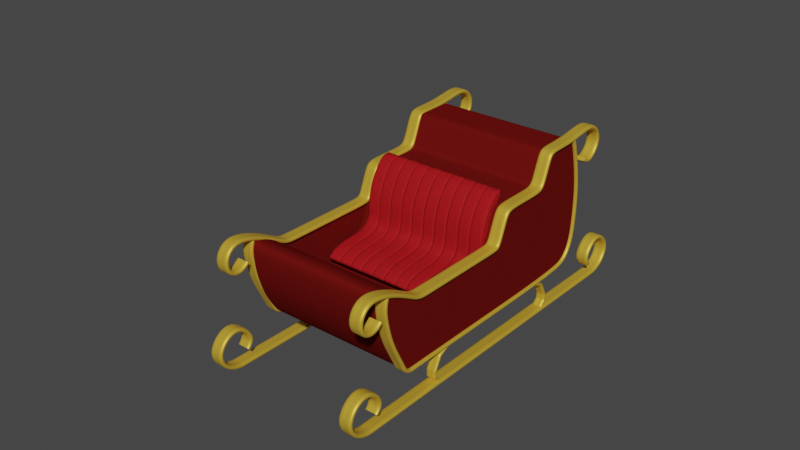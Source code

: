 # Source: sleigh_src.blend  (saved by Blender 2.81.16; exported with 4.5.12 LTS)
import bpy
from mathutils import Matrix  # noqa: F401  (used for matrix-valued properties, if any)

bpy.ops.wm.read_factory_settings(use_empty=True)
scene = bpy.context.scene
scene.name = 'Scene'

# ---- materials (node trees are filled in below, after node groups)
mat_sled_base = bpy.data.materials.new('Sled_Base')
mat_sled_base.use_transparent_shadow = False
mat_sled_rails = bpy.data.materials.new('Sled_Rails')
mat_sled_rails.use_transparent_shadow = False
mat_sled_seats = bpy.data.materials.new('Sled_Seats')
mat_sled_seats.use_transparent_shadow = False

# ---- node groups
ng_auto_smooth = bpy.data.node_groups.new('Auto Smooth', 'GeometryNodeTree')
_s = ng_auto_smooth.interface.new_socket(name='Geometry', in_out='OUTPUT', socket_type='NodeSocketGeometry')
_s = ng_auto_smooth.interface.new_socket(name='Geometry', in_out='INPUT', socket_type='NodeSocketGeometry')
_s = ng_auto_smooth.interface.new_socket(name='Angle', in_out='INPUT', socket_type='NodeSocketFloat')
_s.subtype = 'ANGLE'
_s.min_value = 0.0
_s.max_value = 3.142
ng_auto_smooth.is_modifier = True
_N = ng_auto_smooth.nodes; _L = ng_auto_smooth.links
n0 = _N.new('NodeGroupOutput'); n0.name = 'Group Output'; n0.location = (480, -100)
n1 = _N.new('NodeGroupInput'); n1.name = 'Group Input'; n1.location = (-420, -300)
n2 = _N.new('NodeGroupInput'); n2.name = 'Group Input.001'; n2.location = (-60, -100)
n3 = _N.new('GeometryNodeSetShadeSmooth'); n3.name = 'Set Shade Smooth'; n3.location = (120, -100)
n3.domain = 'EDGE'
n4 = _N.new('GeometryNodeSetShadeSmooth'); n4.name = 'Set Shade Smooth.001'; n4.location = (300, -100)
n5 = _N.new('GeometryNodeInputMeshEdgeAngle'); n5.name = 'Edge Angle'; n5.location = (-420, -220)
n6 = _N.new('GeometryNodeInputEdgeSmooth'); n6.name = 'Is Edge Smooth'; n6.location = (-60, -160)
n7 = _N.new('GeometryNodeInputShadeSmooth'); n7.name = 'Is Face Smooth'; n7.location = (-240, -340)
n8 = _N.new('FunctionNodeBooleanMath'); n8.name = 'Boolean Math'; n8.location = (-60, -220)
n9 = _N.new('FunctionNodeCompare'); n9.name = 'Compare'; n9.location = (-240, -180)
n9.operation = 'LESS_EQUAL'
_L.new(n5.outputs[0], n9.inputs[0])
_L.new(n4.outputs[0], n0.inputs[0])
_L.new(n1.outputs[1], n9.inputs[1])
_L.new(n9.outputs[0], n8.inputs[0])
_L.new(n7.outputs[0], n8.inputs[1])
_L.new(n2.outputs[0], n3.inputs[0])
_L.new(n6.outputs[0], n3.inputs[1])
_L.new(n3.outputs[0], n4.inputs[0])
_L.new(n8.outputs[0], n3.inputs[2])
n0.is_active_output = True

# ---- material node trees
mat_sled_base.use_nodes = True; mat_sled_base.node_tree.nodes.clear()
_N = mat_sled_base.node_tree.nodes; _L = mat_sled_base.node_tree.links
n0 = _N.new('ShaderNodeOutputMaterial'); n0.name = 'Material Output'; n0.location = (300, 300)
n1 = _N.new('ShaderNodeBsdfPrincipled'); n1.name = 'Principled BSDF'; n1.location = (10, 300)
n1.distribution = 'GGX'
n1.subsurface_method = 'BURLEY'
n1.inputs[0].default_value = (0.1329, 0.006472, 0.005158, 1.0)
n1.inputs[3].default_value = 1.45
n1.inputs[13].default_value = 0.0
n1.inputs[27].default_value = (0.0, 0.0, 0.0, 1.0)
n1.inputs[28].default_value = 1.0
_L.new(n1.outputs[0], n0.inputs[0])
n0.is_active_output = True
mat_sled_rails.use_nodes = True; mat_sled_rails.node_tree.nodes.clear()
_N = mat_sled_rails.node_tree.nodes; _L = mat_sled_rails.node_tree.links
n0 = _N.new('ShaderNodeOutputMaterial'); n0.name = 'Material Output'; n0.location = (300, 300)
n1 = _N.new('ShaderNodeBsdfPrincipled'); n1.name = 'Principled BSDF'; n1.location = (10, 300)
n1.distribution = 'GGX'
n1.subsurface_method = 'BURLEY'
n1.inputs[0].default_value = (0.8, 0.509, 0.0493, 1.0)
n1.inputs[1].default_value = 0.4661
n1.inputs[3].default_value = 1.45
n1.inputs[27].default_value = (0.0, 0.0, 0.0, 1.0)
n1.inputs[28].default_value = 1.0
_L.new(n1.outputs[0], n0.inputs[0])
n0.is_active_output = True
mat_sled_seats.use_nodes = True; mat_sled_seats.node_tree.nodes.clear()
_N = mat_sled_seats.node_tree.nodes; _L = mat_sled_seats.node_tree.links
n0 = _N.new('ShaderNodeOutputMaterial'); n0.name = 'Material Output'; n0.location = (300, 300)
n1 = _N.new('ShaderNodeBsdfPrincipled'); n1.name = 'Principled BSDF'; n1.location = (10, 300)
n1.distribution = 'GGX'
n1.subsurface_method = 'BURLEY'
n1.inputs[0].default_value = (0.6218, 0.008289, 0.01439, 1.0)
n1.inputs[2].default_value = 0.8051
n1.inputs[3].default_value = 1.45
n1.inputs[8].default_value = 1.0
n1.inputs[10].default_value = 0.001
n1.inputs[13].default_value = 0.0
n1.inputs[18].default_value = 0.4322
n1.inputs[27].default_value = (0.0, 0.0, 0.0, 1.0)
n1.inputs[28].default_value = 1.0
_L.new(n1.outputs[0], n0.inputs[0])
n0.is_active_output = True

# ---- world
world_world = bpy.data.worlds.new('World'); scene.world = world_world
world_world.use_nodes = True; world_world.node_tree.nodes.clear()
_N = world_world.node_tree.nodes; _L = world_world.node_tree.links
n0 = _N.new('ShaderNodeOutputWorld'); n0.name = 'World Output'; n0.location = (300, 300)
n1 = _N.new('ShaderNodeBackground'); n1.name = 'Background'; n1.location = (10, 300)
n1.inputs[0].default_value = (0.05088, 0.05088, 0.05088, 1.0)
_L.new(n1.outputs[0], n0.inputs[0])
n0.is_active_output = True
world_world.color = (0.05088, 0.05088, 0.05088)
world_world.use_sun_shadow = False
world_world.sun_shadow_jitter_overblur = 0.0

# ---- meshes
me_sled_chassis = bpy.data.meshes.new('Sled_Chassis')
me_sled_chassis.from_pydata([(-1.2, 1.8, 0.5), (-1.2, 1.98, 1.5), (-1.2, -1.8, 0.5), (-1.2, -2.0, 1.7), (-1.2, 4.371e-08, 0.5), (-1.2, 4.371e-08, 1.5), (-1.2, 1.952, 2.0), (-1.2, 0.2, 2.0), (-1.2, 1.0, 1.5), (-1.2, 1.0, 0.5), (-1.2, 1.0, 2.0), (-1.2, 1.8, 2.5), (-1.2, 1.2, 2.5), (7.868e-08, 1.8, 0.5), (8.656e-08, 1.98, 1.5), (-7.868e-08, -1.8, 0.5), (-8.742e-08, -2.0, 1.7), (0.0, 0.0, 1.5), (0.0, 0.0, 0.5), (8.531e-08, 1.952, 2.0), (8.742e-09, 0.2, 2.0), (4.371e-08, 1.0, 2.0), (4.371e-08, 1.0, 0.5), (7.868e-08, 1.8, 2.5), (5.245e-08, 1.2, 2.5), (-1.1, 1.8, 0.5), (-1.1, -2.0, 1.7), (-1.1, 3.934e-08, 1.5), (-1.1, 3.934e-08, 0.5), (-1.1, 0.2, 2.0), (-1.1, 1.0, 2.0), (-1.1, 1.0, 0.5), (-1.1, 1.2, 2.5), (-1.1, 1.98, 1.5), (-1.1, -1.8, 0.5), (-1.1, 1.952, 2.0), (-1.1, 1.8, 2.5), (-1.2, -1.7, 0.5), (-1.2, -1.7, 1.5), (-7.431e-08, -1.7, 1.5), (-7.431e-08, -1.7, 0.5), (-1.1, -1.7, 1.5), (-1.1, -1.7, 0.5), (0.0, 0.0, 1.0), (-1.1, 3.934e-08, 1.0), (-7.431e-08, -1.7, 1.0), (-1.1, -1.7, 1.0), (-1.2, -0.75, 1.5), (-3.278e-08, -0.75, 0.5), (-1.1, -0.75, 0.5), (-1.2, -0.75, 0.5), (-1.1, -0.75, 1.5), (-3.278e-08, -0.75, 1.0), (-1.1, -0.75, 1.0), (-3.278e-08, -0.75, 0.6), (-7.431e-08, -1.7, 0.6), (-1.1, -0.75, 0.6), (-1.1, -1.7, 0.6), (-1.1, -2.3, 1.8), (-1.2, -2.3, 1.8), (-1.2, -1.9, 0.5), (-1.1, -1.9, 0.5), (-8.305e-08, -1.9, 0.5), (-1.005e-07, -2.3, 1.8), (-1.2, 1.97, 1.0), (-1.2, -1.9, 1.1), (-1.2, 4.371e-08, 1.0), (-1.2, 1.0, 1.0), (-8.305e-08, -1.9, 1.1), (8.876e-08, 2.031, 1.0), (-1.1, 1.961, 1.0), (-1.2, -1.7, 1.0), (-1.2, -0.75, 1.0), (-1.2, -2.06, 0.76), (-1.2, -2.3, 1.54), (-1.2, -1.9, 1.1), (-1.2, -2.18, 1.007), (-1.2, -2.268, 1.293), (-1.005e-07, -2.3, 1.54), (-9.005e-08, -2.06, 0.76), (-8.306e-08, -1.9, 1.1), (-9.913e-08, -2.268, 1.293), (-9.529e-08, -2.18, 1.007), (-1.1, -2.3, 1.54), (-1.1, -2.06, 0.76), (-1.1, -2.268, 1.293), (-1.1, -2.18, 1.007), (-7.431e-08, -1.7, 0.8), (-1.1, -1.7, 0.8), (-1.1, -0.75, 0.8), (-3.278e-08, -0.75, 0.8), (-1.2, -1.7, 0.5), (-1.2, -1.7, 1.5), (-1.1, -1.7, 1.5), (-1.1, -1.7, 1.0), (-7.431e-08, -1.7, 0.5), (-1.1, -1.7, 0.5), (-7.431e-08, -1.7, 0.6), (-1.1, -1.7, 0.6), (-1.2, -1.7, 1.0), (-1.1, -1.7, 0.8), (-1.2, -0.75, 1.5), (-3.278e-08, -0.75, 0.5), (-1.1, -0.75, 0.5), (-1.2, -0.75, 1.0), (-1.1, -0.75, 0.8), (-1.2, -0.75, 0.5), (-1.1, -0.75, 1.5), (-1.1, -0.75, 1.0), (-3.278e-08, -0.75, 0.6), (-1.1, -0.75, 0.6), (-1.1, 1.98, 1.5), (-1.1, -1.8, 0.5), (-1.1, 1.952, 2.0), (-1.1, 1.8, 2.5), (-1.1, 1.8, 0.5), (-1.1, -2.0, 1.7), (-1.1, 3.934e-08, 1.5), (-1.1, 3.934e-08, 0.5), (-1.1, 0.2, 2.0), (-1.1, 1.0, 2.0), (-1.1, 1.0, 0.5), (-1.1, 1.2, 2.5), (-1.1, -1.7, 0.5), (-1.1, -1.7, 1.5), (-1.1, 3.934e-08, 1.0), (-1.1, -1.7, 1.0), (-1.1, -0.75, 1.0), (-1.1, -0.75, 0.5), (-1.1, -1.7, 0.6), (-1.1, -0.75, 0.6), (-1.1, -1.9, 0.5), (-1.1, -2.3, 1.8), (-1.1, 1.961, 1.0), (-1.1, -2.3, 1.54), (-1.1, -2.268, 1.293), (-1.1, -2.18, 1.007), (-1.1, -2.06, 0.76), (-1.1, -0.75, 0.8), (-1.1, -1.7, 0.8), (-1.1, -1.7, 0.6), (-1.1, -1.7, 0.5), (-1.1, -0.75, 0.5), (-1.1, -0.75, 0.6), (-1.1, -1.7, 1.0), (-3.278e-08, -0.75, 1.0), (-7.431e-08, -1.7, 1.0), (-1.1, -0.75, 1.0), (-1.1, -1.7, 1.0), (-1.1, -0.75, 1.0), (-1.1, -1.7, 1.0), (-1.1, -0.75, 1.0), (-1.1, 1.8, 0.5), (-1.1, -2.0, 1.7), (-1.1, 3.934e-08, 1.5), (-1.1, 3.934e-08, 0.5), (-1.1, 0.2, 2.0), (-1.1, 1.0, 2.0), (-1.1, 1.0, 0.5), (-1.1, 1.2, 2.5), (-1.1, 1.98, 1.5), (-1.1, -1.8, 0.5), (-1.1, 1.952, 2.0), (-1.1, 1.8, 2.5), (-1.1, -1.7, 1.5), (-1.1, -1.7, 0.5), (-1.1, -0.75, 0.5), (-1.1, -0.75, 1.5), (-1.1, -2.3, 1.8), (-1.1, -1.9, 0.5), (-1.1, 1.961, 1.0), (-1.1, -2.3, 1.54), (-1.1, -2.268, 1.293), (-1.1, -2.18, 1.007), (-1.1, -2.06, 0.76), (-1.1, -1.7, 1.5), (-1.1, -1.7, 0.5), (-1.1, -0.75, 0.5), (-1.1, -0.75, 1.5), (-1.2, 1.8, 0.5), (-1.2, -2.0, 1.7), (-1.2, 4.371e-08, 1.5), (-1.2, 4.371e-08, 0.5), (-1.2, 0.2, 2.0), (-1.2, 1.0, 2.0), (-1.2, 1.0, 0.5), (-1.2, 1.2, 2.5), (-1.2, -1.7, 1.5), (-1.2, -1.7, 0.5), (-1.2, -0.75, 0.5), (-1.2, -0.75, 1.5), (-1.2, -2.3, 1.8), (-1.2, -2.3, 1.54), (-1.2, -1.7, 1.5), (-1.2, -1.7, 0.5), (-1.2, -0.75, 0.5), (-1.2, -0.75, 1.5), (-1.2, 1.98, 1.5), (-1.2, -1.8, 0.5), (-1.2, 1.952, 2.0), (-1.2, 1.8, 2.5), (-1.2, -1.9, 0.5), (-1.2, 1.97, 1.0), (-1.2, -2.268, 1.293), (-1.2, -2.18, 1.007), (-1.2, -2.06, 0.76), (-1.2, 1.0, 0.5), (-1.2, 1.0, 1.5), (-1.2, 1.0, 2.0), (4.371e-08, 1.0, 2.0), (4.371e-08, 1.0, 0.5), (-1.1, 1.0, 2.0), (-1.1, 1.0, 0.5), (-1.2, 1.0, 1.0), (-1.1, 1.0, 0.5), (-1.1, 1.0, 2.0), (-1.1, 1.0, 2.0), (-1.1, 1.0, 0.5), (-1.2, 1.0, 2.0), (-1.2, 1.0, 0.5), (-1.2, 4.371e-08, 0.5), (8.742e-09, 0.2, 2.0), (-1.1, 0.2, 2.0), (-1.1, 0.2, 2.0), (-1.1, 0.2, 2.0), (-1.2, 0.2, 2.0), (-1.2, 4.371e-08, 1.5), (-1.2, 0.2, 2.0), (0.0, 0.0, 0.5), (-1.1, 3.934e-08, 0.5), (-1.2, 4.371e-08, 1.0), (-1.1, 3.934e-08, 0.5), (-1.1, 3.934e-08, 0.5), (-1.2, 4.371e-08, 0.5), (-1.2, 1.2, 2.5), (-1.2, 1.8, 2.5), (7.868e-08, 1.8, 2.5), (5.245e-08, 1.2, 2.5), (-1.1, 1.2, 2.5), (-1.1, 1.8, 2.5), (-1.1, 1.8, 2.5), (-1.1, 1.2, 2.5), (-1.1, 1.2, 2.5), (-1.1, 1.8, 2.5), (-1.2, 1.2, 2.5), (-1.2, 1.8, 2.5), (-1.2, 2.881e-08, 1.5), (-1.2, 1.98, 1.5), (-1.2, 1.0, 1.5), (8.656e-08, 1.98, 1.5), (0.0, 0.0, 1.5), (-1.1, 2.444e-08, 1.5), (-1.1, 1.98, 1.5), (-1.1, 1.98, 1.5), (-1.1, 2.444e-08, 1.5), (-1.1, 2.444e-08, 1.5), (-1.1, 1.98, 1.5), (-1.2, 2.881e-08, 1.5), (-1.2, 1.98, 1.5), (-1.2, 1.0, 1.5), (-1.2, 2.881e-08, 1.5)], [], [(116, 26, 58, 132), (67, 8, 1, 64), (188, 198, 2, 37), (190, 181, 5, 47), (233, 182, 4, 220), (72, 47, 5, 66), (258, 247, 6, 199), (260, 246, 7, 227), (247, 248, 10, 6), (218, 184, 10, 208), (179, 185, 9, 0), (213, 207, 8, 67), (186, 200, 11, 12), (235, 234, 12, 11), (245, 235, 11, 200), (241, 237, 24, 122), (254, 250, 20, 119), (133, 111, 14, 69), (170, 160, 33, 70), (255, 251, 29, 156), (242, 238, 32, 159), (240, 239, 36, 114), (122, 114, 36, 32), (115, 121, 31, 25), (215, 120, 30, 211), (253, 252, 35, 113), (231, 118, 28, 229), (93, 41, 46, 94), (123, 112, 34, 42), (131, 137, 84, 61), (141, 123, 42, 96), (116, 124, 41, 26), (65, 3, 38, 71), (180, 187, 38, 3), (194, 188, 37, 91), (127, 125, 44, 53), (139, 87, 55, 129), (117, 27, 44, 125), (124, 39, 45, 126), (182, 189, 50, 4), (118, 128, 49, 28), (27, 51, 53, 44), (104, 101, 47, 72), (196, 190, 47, 101), (143, 130, 56, 110), (138, 89, 56, 130), (100, 88, 57, 98), (65, 2, 60, 73, 75), (68, 16, 63, 78, 80), (180, 3, 59, 191), (161, 34, 61, 169), (112, 15, 62, 131), (134, 132, 58, 83), (15, 68, 80, 79, 62), (3, 65, 75, 74, 59), (106, 104, 72, 50), (2, 65, 71, 37), (192, 191, 59, 74), (152, 170, 70, 25), (115, 133, 69, 13), (206, 213, 67, 9), (50, 72, 66, 4), (9, 67, 64, 0), (73, 76, 75), (76, 77, 75), (77, 74, 75), (78, 81, 80), (81, 82, 80), (82, 79, 80), (134, 83, 85, 135), (135, 85, 86, 136), (136, 86, 84, 137), (192, 74, 77, 203), (203, 77, 76, 204), (204, 76, 73, 205), (201, 205, 73, 60), (148, 144, 88, 100), (151, 147, 89, 138), (150, 146, 87, 139), (149, 148, 100, 105), (37, 71, 99, 91), (105, 100, 98, 110), (129, 140, 98, 57), (187, 193, 92, 38), (71, 38, 92, 99), (195, 194, 91, 106), (142, 141, 96, 103), (107, 93, 94, 108), (51, 107, 108, 53), (128, 142, 103, 49), (189, 195, 106, 50), (89, 105, 110, 56), (147, 149, 105, 89), (91, 99, 104, 106), (140, 143, 110, 98), (193, 196, 101, 92), (99, 92, 101, 104), (97, 109, 143, 140), (48, 102, 142, 128), (102, 95, 141, 142), (55, 97, 140, 129), (144, 150, 139, 88), (145, 151, 138, 90), (82, 136, 137, 79), (81, 135, 136, 82), (78, 134, 135, 81), (25, 70, 133, 115), (78, 63, 132, 134), (34, 112, 131, 61), (90, 138, 130, 54), (109, 54, 130, 143), (18, 48, 128, 118), (41, 124, 126, 46), (17, 117, 125, 43), (88, 139, 129, 57), (52, 43, 125, 127), (16, 39, 124, 116), (95, 40, 123, 141), (62, 79, 137, 131), (40, 15, 112, 123), (228, 18, 118, 231), (249, 253, 113, 19), (209, 21, 120, 215), (13, 22, 121, 115), (24, 23, 114, 122), (236, 240, 114, 23), (70, 33, 111, 133), (251, 254, 119, 29), (238, 241, 122, 32), (16, 116, 132, 63), (52, 127, 151, 145), (46, 126, 150, 144), (53, 108, 149, 147), (108, 94, 148, 149), (126, 45, 146, 150), (127, 53, 147, 151), (94, 46, 144, 148), (93, 107, 178, 175), (49, 103, 177, 166), (103, 96, 176, 177), (41, 93, 175, 164), (61, 84, 174, 169), (86, 173, 174, 84), (85, 172, 173, 86), (83, 171, 172, 85), (179, 202, 170, 152), (83, 58, 168, 171), (198, 161, 169, 201), (26, 153, 168, 58), (107, 51, 167, 178), (28, 49, 166, 155), (96, 42, 165, 176), (26, 41, 164, 153), (244, 242, 159, 186), (257, 255, 156, 183), (202, 197, 160, 170), (239, 243, 163, 36), (32, 36, 163, 159), (25, 31, 158, 152), (211, 30, 157, 216), (252, 256, 162, 35), (229, 28, 155, 232), (51, 27, 154, 167), (42, 34, 161, 165), (64, 1, 197, 202), (246, 257, 183, 7), (234, 244, 186, 12), (2, 198, 201, 60), (0, 64, 202, 179), (175, 178, 196, 193), (166, 177, 195, 189), (177, 176, 194, 195), (164, 175, 193, 187), (169, 174, 205, 201), (173, 204, 205, 174), (172, 203, 204, 173), (171, 192, 203, 172), (171, 168, 191, 192), (153, 180, 191, 168), (178, 167, 190, 196), (155, 166, 189, 182), (176, 165, 188, 194), (153, 164, 187, 180), (243, 245, 200, 163), (159, 163, 200, 186), (152, 158, 185, 179), (216, 157, 184, 218), (256, 258, 199, 162), (232, 155, 182, 233), (167, 154, 181, 190), (165, 161, 198, 188), (158, 217, 219, 185), (224, 216, 218, 225), (31, 212, 217, 158), (222, 211, 216, 224), (221, 209, 215, 223), (22, 210, 214, 121), (220, 230, 213, 206), (121, 214, 212, 31), (223, 215, 211, 222), (230, 226, 207, 213), (225, 218, 208, 227), (248, 259, 208, 10), (185, 219, 206, 9), (183, 225, 227, 7), (66, 5, 226, 230), (119, 223, 222, 29), (4, 66, 230, 220), (20, 221, 223, 119), (29, 222, 224, 156), (156, 224, 225, 183), (217, 232, 233, 219), (212, 229, 232, 217), (210, 228, 231, 214), (214, 231, 229, 212), (259, 260, 227, 208), (219, 233, 220, 206), (162, 199, 245, 243), (10, 184, 244, 234), (35, 162, 243, 239), (184, 157, 242, 244), (30, 120, 241, 238), (19, 113, 240, 236), (113, 35, 239, 240), (157, 30, 238, 242), (120, 21, 237, 241), (199, 6, 235, 245), (6, 10, 234, 235), (207, 226, 260, 259), (8, 207, 259, 248), (160, 197, 258, 256), (5, 181, 257, 246), (33, 160, 256, 252), (181, 154, 255, 257), (27, 117, 254, 251), (14, 111, 253, 249), (111, 33, 252, 253), (154, 27, 251, 255), (117, 17, 250, 254), (1, 8, 248, 247), (226, 5, 246, 260), (197, 1, 247, 258)])
me_sled_chassis.polygons.foreach_set('use_smooth', [True] * 242)
_uv = me_sled_chassis.uv_layers.new(name='UVMap')
_uv.uv.foreach_set('vector', [0.625, 0.7375, 0.625, 0.7375, 0.625, 0.7375, 0.625, 0.7375, 0.5, 0.9375, 0.625, 0.9375, 0.625, 1.0, 0.5, 1.0, 0.3687, 0.75, 0.375, 0.75, 0.375, 0.75, 0.3687, 0.75, 0.6906, 0.75, 0.75, 0.75, 0.75, 0.75, 0.6906, 0.75, 0.25, 0.75, 0.25, 0.75, 0.25, 0.75, 0.125, 0.375, 0.5, 0.8156, 0.625, 0.8156, 0.625, 0.875, 0.5, 0.875, 0.625, 0.0, 0.625, 0.0, 0.625, 0.0, 0.625, 0.0, 0.625, 0.873, 0.0, 0.0, 0.625, 0.875, 0.625, 0.875, 0.625, 1.0, 0.625, 0.9375, 0.625, 0.9375, 0.625, 1.0, 0.8125, 0.75, 0.8125, 0.75, 0.8125, 0.75, 0.4062, 0.375, 0.125, 0.75, 0.1875, 0.75, 0.1875, 0.75, 0.125, 0.75, 0.5, 0.9375, 0.625, 0.9375, 0.625, 0.9375, 0.5, 0.9375, 0.8125, 0.75, 0.875, 0.75, 0.875, 0.75, 0.8125, 0.75, 0.625, 1.0, 0.625, 0.9375, 0.625, 0.9375, 0.625, 1.0, 0.625, 0.0, 0.3125, 0.0, 0.625, 0.0, 0.625, 0.0, 0.8125, 0.7375, 0.8125, 0.625, 0.8125, 0.625, 0.8125, 0.7375, 0.75, 0.7375, 0.75, 0.625, 0.75, 0.625, 0.75, 0.7375, 0.5, 0.0125, 0.625, 0.0125, 0.625, 0.125, 0.5, 0.125, 0.5, 0.0125, 0.625, 0.0125, 0.625, 0.0125, 0.5, 0.0125, 0.75, 0.7375, 0.375, 0.3687, 0.75, 0.7375, 0.75, 0.7375, 0.8125, 0.7375, 0.4062, 0.3687, 0.8125, 0.7375, 0.8125, 0.7375, 0.625, 0.0125, 0.3125, 0.00625, 0.625, 0.0125, 0.625, 0.0125, 0.8125, 0.7375, 0.875, 0.7375, 0.875, 0.7375, 0.8125, 0.7375, 0.125, 0.7375, 0.1875, 0.7375, 0.1875, 0.7375, 0.125, 0.7375, 0.8125, 0.7375, 0.8125, 0.7375, 0.8125, 0.7375, 0.4062, 0.3688, 0.625, 0.0125, 0.625, 0.0125, 0.625, 0.0125, 0.625, 0.0125, 0.25, 0.7375, 0.25, 0.7375, 0.25, 0.7375, 0.125, 0.3688, 0.6313, 0.7375, 0.6313, 0.7375, 0.6313, 0.7375, 0.6313, 0.7375, 0.3687, 0.7375, 0.375, 0.7375, 0.375, 0.7375, 0.3687, 0.7375, 0.375, 0.7375, 0.425, 0.7375, 0.425, 0.7375, 0.375, 0.7375, 0.3687, 0.7375, 0.3687, 0.7375, 0.3687, 0.7375, 0.3687, 0.7375, 0.625, 0.7375, 0.6313, 0.7375, 0.6313, 0.7375, 0.625, 0.7375, 0.5, 0.75, 0.625, 0.75, 0.625, 0.7562, 0.5, 0.7562, 0.625, 0.75, 0.6313, 0.75, 0.6313, 0.75, 0.625, 0.75, 0.3687, 0.75, 0.3687, 0.75, 0.3687, 0.75, 0.3687, 0.75, 0.6906, 0.7375, 0.75, 0.7375, 0.75, 0.7375, 0.6906, 0.7375, 0.6313, 0.7375, 0.6313, 0.625, 0.6313, 0.625, 0.6313, 0.7375, 0.75, 0.7375, 0.75, 0.7375, 0.75, 0.7375, 0.75, 0.7375, 0.6313, 0.7375, 0.6313, 0.625, 0.6313, 0.625, 0.6313, 0.7375, 0.25, 0.75, 0.3094, 0.75, 0.3094, 0.75, 0.25, 0.75, 0.25, 0.7375, 0.3094, 0.7375, 0.3094, 0.7375, 0.25, 0.7375, 0.75, 0.7375, 0.6906, 0.7375, 0.6906, 0.7375, 0.75, 0.7375, 0.5, 0.8156, 0.625, 0.8156, 0.625, 0.8156, 0.5, 0.8156, 0.6906, 0.75, 0.6906, 0.75, 0.6906, 0.75, 0.6906, 0.75, 0.6906, 0.7375, 0.6906, 0.7375, 0.6906, 0.7375, 0.6906, 0.7375, 0.6906, 0.7375, 0.6906, 0.7375, 0.6906, 0.7375, 0.6906, 0.7375, 0.6313, 0.7375, 0.6313, 0.7375, 0.6313, 0.7375, 0.6313, 0.7375, 0.5, 0.75, 0.375, 0.75, 0.375, 0.75, 0.425, 0.75, 0.5, 0.75, 0.0, 0.0, 0.0, 0.0, 0.0, 0.0, 0.0, 0.0, 0.0, 0.0, 0.625, 0.75, 0.625, 0.75, 0.625, 0.75, 0.625, 0.75, 0.375, 0.7375, 0.375, 0.7375, 0.375, 0.7375, 0.375, 0.7375, 0.375, 0.7375, 0.375, 0.625, 0.375, 0.625, 0.375, 0.7375, 0.575, 0.7375, 0.625, 0.7375, 0.625, 0.7375, 0.575, 0.7375, 0.0, 0.0, 0.0, 0.0, 0.0, 0.0, 0.0, 0.0, 0.0, 0.0, 0.625, 0.75, 0.5, 0.75, 0.5, 0.75, 0.575, 0.75, 0.625, 0.75, 0.375, 0.8156, 0.5, 0.8156, 0.5, 0.8156, 0.375, 0.8156, 0.375, 0.75, 0.5, 0.75, 0.5, 0.7562, 0.375, 0.7562, 0.575, 0.75, 0.625, 0.75, 0.625, 0.75, 0.575, 0.75, 0.375, 0.0125, 0.5, 0.0125, 0.5, 0.0125, 0.375, 0.0125, 0.375, 0.0125, 0.5, 0.0125, 0.5, 0.125, 0.375, 0.125, 0.375, 0.9375, 0.5, 0.9375, 0.5, 0.9375, 0.375, 0.9375, 0.375, 0.8156, 0.5, 0.8156, 0.5, 0.875, 0.375, 0.875, 0.375, 0.9375, 0.5, 0.9375, 0.5, 1.0, 0.375, 1.0, 0.425, 0.75, 0.4723, 0.75, 0.5, 0.75, 0.4723, 0.75, 0.5266, 0.75, 0.5, 0.75, 0.5266, 0.75, 0.5733, 0.75, 0.5, 0.75, 0.0, 0.0, 0.0, 0.0, 0.0, 0.0, 0.0, 0.0, 0.0, 0.0, 0.0, 0.0, 0.0, 0.0, 0.0, 0.0, 0.0, 0.0, 0.575, 0.7375, 0.575, 0.7375, 0.5275, 0.7375, 0.5275, 0.7375, 0.5275, 0.7375, 0.5275, 0.7375, 0.4723, 0.7375, 0.4723, 0.7375, 0.4723, 0.7375, 0.4723, 0.7375, 0.425, 0.7375, 0.425, 0.7375, 0.575, 0.75, 0.575, 0.75, 0.5275, 0.75, 0.5275, 0.75, 0.5275, 0.75, 0.5275, 0.75, 0.4723, 0.75, 0.4723, 0.75, 0.4723, 0.75, 0.4723, 0.75, 0.425, 0.75, 0.425, 0.75, 0.375, 0.75, 0.425, 0.75, 0.425, 0.75, 0.375, 0.75, 0.6313, 0.7375, 0.6313, 0.7375, 0.6313, 0.7375, 0.6313, 0.7375, 0.6906, 0.7375, 0.6906, 0.7375, 0.6906, 0.7375, 0.6906, 0.7375, 0.6313, 0.7375, 0.6313, 0.625, 0.6313, 0.625, 0.6313, 0.7375, 0.6906, 0.7375, 0.6313, 0.7375, 0.6313, 0.7375, 0.6906, 0.7375, 0.375, 0.7562, 0.5, 0.7562, 0.5, 0.7562, 0.375, 0.7562, 0.6906, 0.7375, 0.6313, 0.7375, 0.6313, 0.7375, 0.6906, 0.7375, 0.6313, 0.7375, 0.6313, 0.7375, 0.6313, 0.7375, 0.6313, 0.7375, 0.6313, 0.75, 0.6313, 0.75, 0.6313, 0.75, 0.6313, 0.75, 0.5, 0.7562, 0.625, 0.7562, 0.625, 0.7562, 0.5, 0.7562, 0.3094, 0.75, 0.3687, 0.75, 0.3687, 0.75, 0.3094, 0.75, 0.3094, 0.7375, 0.3687, 0.7375, 0.3687, 0.7375, 0.3094, 0.7375, 0.6906, 0.7375, 0.6313, 0.7375, 0.6313, 0.7375, 0.6906, 0.7375, 0.6906, 0.7375, 0.6906, 0.7375, 0.6906, 0.7375, 0.6906, 0.7375, 0.3094, 0.7375, 0.3094, 0.7375, 0.3094, 0.7375, 0.3094, 0.7375, 0.3094, 0.75, 0.3094, 0.75, 0.3094, 0.75, 0.3094, 0.75, 0.6906, 0.7375, 0.6906, 0.7375, 0.6906, 0.7375, 0.6906, 0.7375, 0.6906, 0.7375, 0.6906, 0.7375, 0.6906, 0.7375, 0.6906, 0.7375, 0.375, 0.7562, 0.5, 0.7562, 0.5, 0.8156, 0.375, 0.8156, 0.6313, 0.7375, 0.6906, 0.7375, 0.6906, 0.7375, 0.6313, 0.7375, 0.6313, 0.75, 0.6906, 0.75, 0.6906, 0.75, 0.6313, 0.75, 0.5, 0.7562, 0.625, 0.7562, 0.625, 0.8156, 0.5, 0.8156, 0.6313, 0.625, 0.6906, 0.625, 0.6906, 0.7375, 0.6313, 0.7375, 0.3094, 0.625, 0.3094, 0.625, 0.3094, 0.7375, 0.3094, 0.7375, 0.3094, 0.625, 0.3687, 0.625, 0.3687, 0.7375, 0.3094, 0.7375, 0.6313, 0.625, 0.6313, 0.625, 0.6313, 0.7375, 0.6313, 0.7375, 0.6313, 0.7375, 0.6313, 0.7375, 0.6313, 0.7375, 0.6313, 0.7375, 0.6906, 0.625, 0.6906, 0.7375, 0.6906, 0.7375, 0.6906, 0.625, 0.4723, 0.625, 0.4723, 0.7375, 0.425, 0.7375, 0.425, 0.625, 0.5275, 0.625, 0.5275, 0.7375, 0.4723, 0.7375, 0.4723, 0.625, 0.575, 0.625, 0.575, 0.7375, 0.5275, 0.7375, 0.5275, 0.625, 0.375, 0.0125, 0.5, 0.0125, 0.5, 0.0125, 0.375, 0.0125, 0.575, 0.625, 0.625, 0.625, 0.625, 0.7375, 0.575, 0.7375, 0.375, 0.7375, 0.375, 0.7375, 0.375, 0.7375, 0.375, 0.7375, 0.6906, 0.625, 0.6906, 0.7375, 0.6906, 0.7375, 0.6906, 0.625, 0.6906, 0.625, 0.6906, 0.625, 0.6906, 0.7375, 0.6906, 0.7375, 0.25, 0.625, 0.3094, 0.625, 0.3094, 0.7375, 0.25, 0.7375, 0.6313, 0.7375, 0.6313, 0.7375, 0.6313, 0.7375, 0.6313, 0.7375, 0.75, 0.625, 0.75, 0.7375, 0.75, 0.7375, 0.75, 0.625, 0.6313, 0.7375, 0.6313, 0.7375, 0.6313, 0.7375, 0.6313, 0.7375, 0.6906, 0.625, 0.75, 0.625, 0.75, 0.7375, 0.6906, 0.7375, 0.625, 0.625, 0.6313, 0.625, 0.6313, 0.7375, 0.625, 0.7375, 0.3687, 0.625, 0.3687, 0.625, 0.3687, 0.7375, 0.3687, 0.7375, 0.375, 0.625, 0.425, 0.625, 0.425, 0.7375, 0.375, 0.7375, 0.3687, 0.625, 0.375, 0.625, 0.375, 0.7375, 0.3687, 0.7375, 0.25, 0.625, 0.25, 0.625, 0.25, 0.7375, 0.25, 0.7375, 0.625, 0.125, 0.625, 0.0125, 0.625, 0.0125, 0.625, 0.125, 0.8125, 0.625, 0.8125, 0.625, 0.8125, 0.7375, 0.8125, 0.7375, 0.125, 0.625, 0.1875, 0.625, 0.1875, 0.7375, 0.125, 0.7375, 0.8125, 0.625, 0.875, 0.625, 0.875, 0.7375, 0.8125, 0.7375, 0.625, 0.125, 0.625, 0.0125, 0.625, 0.0125, 0.625, 0.125, 0.5, 0.0125, 0.625, 0.0125, 0.625, 0.0125, 0.5, 0.0125, 0.375, 0.3687, 0.75, 0.7375, 0.75, 0.7375, 0.75, 0.7375, 0.4062, 0.3687, 0.8125, 0.7375, 0.8125, 0.7375, 0.8125, 0.7375, 0.625, 0.625, 0.625, 0.7375, 0.625, 0.7375, 0.625, 0.625, 0.6906, 0.625, 0.6906, 0.7375, 0.6906, 0.7375, 0.6906, 0.625, 0.6313, 0.7375, 0.6313, 0.7375, 0.6313, 0.7375, 0.6313, 0.7375, 0.6906, 0.7375, 0.6906, 0.7375, 0.6906, 0.7375, 0.6906, 0.7375, 0.6906, 0.7375, 0.6313, 0.7375, 0.6313, 0.7375, 0.6906, 0.7375, 0.6313, 0.7375, 0.6313, 0.625, 0.6313, 0.625, 0.6313, 0.7375, 0.6906, 0.7375, 0.6906, 0.7375, 0.6906, 0.7375, 0.6906, 0.7375, 0.6313, 0.7375, 0.6313, 0.7375, 0.6313, 0.7375, 0.6313, 0.7375, 0.6313, 0.7375, 0.6906, 0.7375, 0.6906, 0.7375, 0.6313, 0.7375, 0.3094, 0.7375, 0.3094, 0.7375, 0.3094, 0.7375, 0.3094, 0.7375, 0.3094, 0.7375, 0.3687, 0.7375, 0.3687, 0.7375, 0.3094, 0.7375, 0.6313, 0.7375, 0.6313, 0.7375, 0.6313, 0.7375, 0.6313, 0.7375, 0.375, 0.7375, 0.425, 0.7375, 0.425, 0.7375, 0.375, 0.7375, 0.4723, 0.7375, 0.4723, 0.7375, 0.425, 0.7375, 0.425, 0.7375, 0.5275, 0.7375, 0.5275, 0.7375, 0.4723, 0.7375, 0.4723, 0.7375, 0.575, 0.7375, 0.575, 0.7375, 0.5275, 0.7375, 0.5275, 0.7375, 0.375, 0.0, 0.5, 0.0, 0.5, 0.0125, 0.375, 0.0125, 0.575, 0.7375, 0.625, 0.7375, 0.625, 0.7375, 0.575, 0.7375, 0.375, 0.75, 0.375, 0.7375, 0.375, 0.7375, 0.375, 0.75, 0.625, 0.7375, 0.625, 0.7375, 0.625, 0.7375, 0.625, 0.7375, 0.6906, 0.7375, 0.6906, 0.7375, 0.6906, 0.7375, 0.6906, 0.7375, 0.25, 0.7375, 0.3094, 0.7375, 0.3094, 0.7375, 0.25, 0.7375, 0.3687, 0.7375, 0.3687, 0.7375, 0.3687, 0.7375, 0.3687, 0.7375, 0.625, 0.7375, 0.6313, 0.7375, 0.6313, 0.7375, 0.625, 0.7375, 0.8125, 0.75, 0.8125, 0.7375, 0.8125, 0.7375, 0.8125, 0.75, 0.75, 0.75, 0.75, 0.7375, 0.75, 0.7375, 0.75, 0.75, 0.5, 0.0, 0.625, 0.0, 0.625, 0.0125, 0.5, 0.0125, 0.3125, 0.00625, 0.625, 0.0125, 0.625, 0.0125, 0.625, 0.0125, 0.8125, 0.7375, 0.875, 0.7375, 0.875, 0.7375, 0.8125, 0.7375, 0.125, 0.7375, 0.1875, 0.7375, 0.1875, 0.7375, 0.125, 0.7375, 0.4062, 0.3688, 0.8125, 0.7375, 0.8125, 0.7375, 0.8125, 0.7375, 0.625, 0.0125, 0.625, 0.0125, 0.625, 0.0125, 0.625, 0.0125, 0.125, 0.3688, 0.25, 0.7375, 0.25, 0.7375, 0.25, 0.7375, 0.6906, 0.7375, 0.75, 0.7375, 0.75, 0.7375, 0.6906, 0.7375, 0.3687, 0.7375, 0.375, 0.7375, 0.375, 0.7375, 0.3687, 0.7375, 0.5, 0.0, 0.625, 0.0, 0.625, 0.0, 0.5, 0.0, 0.375, 0.375, 0.75, 0.75, 0.75, 0.75, 0.75, 0.75, 0.4062, 0.375, 0.8125, 0.75, 0.8125, 0.75, 0.8125, 0.75, 0.375, 0.75, 0.375, 0.75, 0.375, 0.75, 0.375, 0.75, 0.375, 0.0, 0.5, 0.0, 0.5, 0.0, 0.375, 0.0, 0.6313, 0.7375, 0.6906, 0.7375, 0.6906, 0.75, 0.6313, 0.75, 0.3094, 0.7375, 0.3094, 0.7375, 0.3094, 0.75, 0.3094, 0.75, 0.3094, 0.7375, 0.3687, 0.7375, 0.3687, 0.75, 0.3094, 0.75, 0.6313, 0.7375, 0.6313, 0.7375, 0.6313, 0.75, 0.6313, 0.75, 0.375, 0.7375, 0.425, 0.7375, 0.425, 0.75, 0.375, 0.75, 0.4723, 0.7375, 0.4723, 0.75, 0.425, 0.75, 0.425, 0.7375, 0.5275, 0.7375, 0.5275, 0.75, 0.4723, 0.75, 0.4723, 0.7375, 0.575, 0.7375, 0.575, 0.75, 0.5275, 0.75, 0.5275, 0.7375, 0.575, 0.7375, 0.625, 0.7375, 0.625, 0.75, 0.575, 0.75, 0.625, 0.7375, 0.625, 0.75, 0.625, 0.75, 0.625, 0.7375, 0.6906, 0.7375, 0.6906, 0.7375, 0.6906, 0.75, 0.6906, 0.75, 0.25, 0.7375, 0.3094, 0.7375, 0.3094, 0.75, 0.25, 0.75, 0.3687, 0.7375, 0.3687, 0.7375, 0.3687, 0.75, 0.3687, 0.75, 0.625, 0.7375, 0.6313, 0.7375, 0.6313, 0.75, 0.625, 0.75, 0.625, 0.0125, 0.625, 0.0, 0.625, 0.0, 0.625, 0.0125, 0.8125, 0.7375, 0.875, 0.7375, 0.875, 0.75, 0.8125, 0.75, 0.125, 0.7375, 0.1875, 0.7375, 0.1875, 0.75, 0.125, 0.75, 0.8125, 0.7375, 0.8125, 0.7375, 0.8125, 0.75, 0.8125, 0.75, 0.625, 0.0125, 0.625, 0.0, 0.625, 0.0, 0.625, 0.0125, 0.25, 0.7375, 0.25, 0.7375, 0.25, 0.75, 0.25, 0.75, 0.6906, 0.7375, 0.75, 0.7375, 0.75, 0.75, 0.6906, 0.75, 0.3687, 0.7375, 0.375, 0.7375, 0.375, 0.75, 0.3687, 0.75, 0.1875, 0.7375, 0.1875, 0.7375, 0.1875, 0.75, 0.1875, 0.75, 0.75, 0.7375, 0.8125, 0.7375, 0.8125, 0.75, 0.75, 0.75, 0.1875, 0.7375, 0.09375, 0.3688, 0.1875, 0.7375, 0.1875, 0.7375, 0.375, 0.3688, 0.4062, 0.3688, 0.8125, 0.7375, 0.75, 0.7375, 0.75, 0.625, 0.8125, 0.625, 0.8125, 0.7375, 0.75, 0.7375, 0.1875, 0.625, 0.1875, 0.625, 0.1875, 0.7375, 0.1875, 0.7375, 0.375, 0.875, 0.5, 0.875, 0.5, 0.9375, 0.375, 0.9375, 0.1875, 0.7375, 0.1875, 0.7375, 0.09375, 0.3688, 0.1875, 0.7375, 0.75, 0.7375, 0.8125, 0.7375, 0.4062, 0.3688, 0.375, 0.3688, 0.5, 0.875, 0.625, 0.875, 0.625, 0.9375, 0.5, 0.9375, 0.75, 0.75, 0.8125, 0.75, 0.4062, 0.375, 0.375, 0.375, 0.625, 0.9375, 0.625, 0.9375, 0.625, 0.9375, 0.625, 0.9375, 0.1875, 0.75, 0.1875, 0.75, 0.09375, 0.375, 0.1875, 0.75, 0.75, 0.75, 0.75, 0.75, 0.375, 0.375, 0.75, 0.75, 0.5, 0.875, 0.625, 0.875, 0.625, 0.875, 0.5, 0.875, 0.75, 0.7375, 0.75, 0.7375, 0.375, 0.3688, 0.75, 0.7375, 0.375, 0.875, 0.5, 0.875, 0.5, 0.875, 0.375, 0.875, 0.75, 0.625, 0.75, 0.625, 0.75, 0.7375, 0.75, 0.7375, 0.75, 0.7375, 0.375, 0.3688, 0.75, 0.7375, 0.75, 0.7375, 0.75, 0.7375, 0.75, 0.7375, 0.75, 0.75, 0.75, 0.75, 0.1875, 0.7375, 0.25, 0.7375, 0.25, 0.75, 0.1875, 0.75, 0.09375, 0.3688, 0.125, 0.3688, 0.25, 0.7375, 0.1875, 0.7375, 0.1875, 0.625, 0.25, 0.625, 0.25, 0.7375, 0.1875, 0.7375, 0.1875, 0.7375, 0.25, 0.7375, 0.125, 0.3688, 0.09375, 0.3688, 0.625, 0.9375, 0.625, 0.873, 0.625, 0.875, 0.625, 0.9375, 0.1875, 0.75, 0.25, 0.75, 0.125, 0.375, 0.09375, 0.375, 0.625, 0.0125, 0.625, 0.0, 0.625, 0.0, 0.625, 0.0125, 0.8125, 0.75, 0.8125, 0.75, 0.8125, 0.75, 0.4062, 0.375, 0.625, 0.0125, 0.625, 0.0125, 0.625, 0.0125, 0.3125, 0.00625, 0.8125, 0.75, 0.8125, 0.7375, 0.8125, 0.7375, 0.8125, 0.75, 0.8125, 0.7375, 0.8125, 0.7375, 0.8125, 0.7375, 0.4062, 0.3687, 0.625, 0.125, 0.625, 0.0125, 0.625, 0.0125, 0.625, 0.125, 0.625, 0.0125, 0.625, 0.0125, 0.3125, 0.00625, 0.625, 0.0125, 0.8125, 0.7375, 0.8125, 0.7375, 0.4062, 0.3687, 0.8125, 0.7375, 0.8125, 0.7375, 0.8125, 0.625, 0.8125, 0.625, 0.8125, 0.7375, 0.625, 0.0, 0.625, 0.0, 0.3125, 0.0, 0.625, 0.0, 0.625, 1.0, 0.625, 0.9375, 0.625, 0.9375, 0.625, 1.0, 0.625, 0.9375, 0.625, 0.875, 0.625, 0.873, 0.625, 0.9375, 0.625, 0.9375, 0.625, 0.9375, 0.625, 0.9375, 0.625, 0.9375, 0.625, 0.0125, 0.625, 0.0, 0.625, 0.0, 0.625, 0.0125, 0.75, 0.75, 0.75, 0.75, 0.75, 0.75, 0.375, 0.375, 0.625, 0.0125, 0.625, 0.0125, 0.625, 0.0125, 0.625, 0.0125, 0.75, 0.75, 0.75, 0.7375, 0.75, 0.7375, 0.75, 0.75, 0.75, 0.7375, 0.75, 0.7375, 0.75, 0.7375, 0.375, 0.3687, 0.625, 0.125, 0.625, 0.0125, 0.625, 0.0125, 0.625, 0.125, 0.625, 0.0125, 0.625, 0.0125, 0.625, 0.0125, 0.625, 0.0125, 0.75, 0.7375, 0.75, 0.7375, 0.375, 0.3687, 0.75, 0.7375, 0.75, 0.7375, 0.75, 0.625, 0.75, 0.625, 0.75, 0.7375, 0.625, 1.0, 0.625, 0.9375, 0.625, 0.9375, 0.625, 1.0, 0.625, 0.875, 0.625, 0.875, 0.0, 0.0, 0.625, 0.873, 0.625, 0.0, 0.625, 0.0, 0.625, 0.0, 0.625, 0.0])
me_sled_chassis.materials.append(mat_sled_base)
me_sled_chassis.use_remesh_fix_poles = True
me_sled_chassis.use_remesh_preserve_attributes = False
me_sled_chassis.use_mirror_vertex_groups = False
me_sled_chassis.update()
me_sled_seat = bpy.data.meshes.new('Sled_Seat')
me_sled_seat.from_pydata([(-0.8, 0.1, 1.4), (-0.8, 0.1, 1.6), (-0.6, 0.1, 1.4), (-0.8, -0.07821, 1.415), (-0.6, -0.07821, 1.415), (-0.6, 0.1, 1.6), (-0.8, -0.07344, 1.61), (-0.8, 0.2, 1.8), (-0.6, 0.2, 1.8), (-0.6, -0.02348, 1.816), (-0.8, -0.02348, 1.816), (-0.8, 0.3, 2.0), (-0.6, 0.3, 2.0), (-0.6, 0.08628, 2.003), (-0.8, 0.08628, 2.003), (-0.8, 0.4, 2.2), (-0.6, 0.4, 2.2), (-0.6, 0.2219, 2.158), (-0.8, 0.2219, 2.158), (-0.6, 0.07071, 1.129), (-0.8, 0.07071, 1.129), (-0.6, -0.09733, 1.271), (-0.8, -0.09733, 1.271), (-0.6, -0.1414, 0.9586), (-0.8, -0.1414, 0.9586), (-0.6, -0.1713, 1.181), (-0.8, -0.1713, 1.181), (-0.6, -0.3414, 0.9586), (-0.8, -0.3414, 0.9586), (-0.6, -0.3309, 1.141), (-0.8, -0.3309, 1.141), (-0.6, -0.5414, 0.9586), (-0.8, -0.5414, 0.9586), (-0.6, -0.5614, 1.134), (-0.8, -0.5614, 1.134), (-0.6, -0.6707, 0.9879), (-0.8, -0.6707, 0.9879), (-0.6, -0.7811, 1.106), (-0.8, -0.7811, 1.106), (-0.6, -0.8121, 0.8464), (-0.8, -0.8121, 0.8464), (-0.6, -0.9536, 0.9879), (-0.8, -0.9536, 0.9879), (-0.6, -0.07344, 1.61), (-0.6, 0.1, 1.4), (-0.8, 0.1, 1.4), (-0.8, -0.07821, 1.415), (-0.6, -0.07821, 1.415), (-0.8, 0.2, 1.8), (-0.6, 0.2, 1.8), (-0.6, -0.02348, 1.816), (-0.8, -0.02348, 1.816), (-0.8, 0.3, 2.0), (-0.6, 0.3, 2.0), (-0.6, 0.08628, 2.003), (-0.8, 0.08628, 2.003), (-0.8, 0.4, 2.2), (-0.6, 0.4, 2.2), (-0.6, 0.2219, 2.158), (-0.8, 0.2219, 2.158), (-0.6, 0.07071, 1.129), (-0.8, 0.07071, 1.129), (-0.8, -0.09733, 1.271), (-0.6, -0.09733, 1.271), (-0.6, -0.1414, 0.9586), (-0.8, -0.1414, 0.9586), (-0.8, -0.1713, 1.181), (-0.6, -0.1713, 1.181), (-0.6, -0.3414, 0.9586), (-0.8, -0.3414, 0.9586), (-0.8, -0.3309, 1.141), (-0.6, -0.3309, 1.141), (-0.6, -0.5414, 0.9586), (-0.8, -0.5414, 0.9586), (-0.8, -0.5614, 1.134), (-0.6, -0.5614, 1.134), (-0.6, -0.6707, 0.9879), (-0.8, -0.6707, 0.9879), (-0.8, -0.7811, 1.106), (-0.6, -0.7811, 1.106), (-0.6, -0.8121, 0.8464), (-0.8, -0.8121, 0.8464), (-0.8, -0.9536, 0.9879), (-0.6, -0.9536, 0.9879), (-0.8, 0.1, 1.6), (-0.6, 0.1, 1.6), (-0.6, -0.07344, 1.61), (-0.8, -0.07344, 1.61), (-0.8, -0.932, 1.003), (-0.6, -0.932, 1.003), (-0.6, -0.7945, 0.8641), (-0.8, -0.7945, 0.8641), (-0.8, -0.7945, 0.8641), (-0.6, -0.7945, 0.8641), (-0.6, -0.932, 1.003), (-0.8, -0.932, 1.003), (-0.6, 0.1456, 2.071), (-0.8, 0.1456, 2.071), (-0.8, 0.3438, 2.088), (-0.6, 0.3438, 2.088), (-0.6, 0.3438, 2.088), (-0.8, 0.3438, 2.088), (-0.8, 0.1456, 2.071), (-0.6, 0.1456, 2.071)], [], [(44, 85, 5, 2), (2, 5, 43, 4), (46, 87, 6, 3), (3, 6, 1, 0), (3, 0, 20, 22), (86, 43, 9, 50), (7, 10, 14, 11), (84, 1, 7, 48), (1, 6, 10, 7), (43, 5, 8, 9), (103, 96, 17, 58), (9, 8, 12, 13), (50, 9, 13, 54), (48, 7, 11, 52), (59, 56, 15, 18), (101, 98, 15, 56), (98, 97, 18, 15), (96, 99, 16, 17), (22, 20, 24, 26), (2, 4, 21, 19), (44, 2, 19, 60), (46, 3, 22, 62), (66, 26, 30, 70), (19, 21, 25, 23), (62, 22, 26, 66), (60, 19, 23, 64), (30, 28, 32, 34), (64, 23, 27, 68), (26, 24, 28, 30), (23, 25, 29, 27), (31, 33, 37, 35), (27, 29, 33, 31), (70, 30, 34, 74), (68, 27, 31, 72), (95, 88, 42, 82), (74, 34, 38, 78), (72, 31, 35, 76), (34, 32, 36, 38), (81, 82, 42, 40), (93, 90, 39, 80), (88, 91, 40, 42), (90, 89, 41, 39), (91, 92, 81, 40), (92, 93, 80, 81), (39, 41, 83, 80), (80, 83, 82, 81), (32, 73, 77, 36), (73, 72, 76, 77), (33, 75, 79, 37), (75, 74, 78, 79), (89, 94, 83, 41), (94, 95, 82, 83), (28, 69, 73, 32), (69, 68, 72, 73), (29, 71, 75, 33), (71, 70, 74, 75), (24, 65, 69, 28), (65, 64, 68, 69), (20, 61, 65, 24), (61, 60, 64, 65), (21, 63, 67, 25), (63, 62, 66, 67), (25, 67, 71, 29), (67, 66, 70, 71), (4, 47, 63, 21), (47, 46, 62, 63), (0, 45, 61, 20), (45, 44, 60, 61), (99, 100, 57, 16), (100, 101, 56, 57), (17, 16, 57, 58), (58, 57, 56, 59), (8, 49, 53, 12), (49, 48, 52, 53), (10, 51, 55, 14), (51, 50, 54, 55), (97, 102, 59, 18), (102, 103, 58, 59), (5, 85, 49, 8), (85, 84, 48, 49), (6, 87, 51, 10), (87, 86, 50, 51), (4, 43, 86, 47), (47, 86, 87, 46), (0, 1, 84, 45), (45, 84, 85, 44), (79, 78, 95, 94), (37, 79, 94, 89), (77, 76, 93, 92), (36, 77, 92, 91), (35, 37, 89, 90), (38, 36, 91, 88), (76, 35, 90, 93), (78, 38, 88, 95), (55, 54, 103, 102), (14, 55, 102, 97), (53, 52, 101, 100), (12, 53, 100, 99), (13, 12, 99, 96), (11, 14, 97, 98), (52, 11, 98, 101), (54, 13, 96, 103)])
me_sled_seat.polygons.foreach_set('use_smooth', [True] * 102)
_uv = me_sled_seat.uv_layers.new(name='UVMap')
_uv.uv.foreach_set('vector', [0.375, 0.25, 0.625, 0.25, 0.625, 0.25, 0.375, 0.25, 0.375, 0.25, 0.625, 0.25, 0.625, 0.5, 0.375, 0.5, 0.375, 0.75, 0.625, 0.75, 0.625, 0.75, 0.375, 0.75, 0.375, 0.75, 0.625, 0.75, 0.625, 1.0, 0.375, 1.0, 0.375, 0.75, 0.375, 1.0, 0.375, 1.0, 0.375, 0.75, 0.625, 0.5, 0.625, 0.5, 0.625, 0.5, 0.625, 0.5, 0.625, 1.0, 0.625, 0.75, 0.625, 0.75, 0.625, 1.0, 0.625, 0.0, 0.5, 0.0, 0.625, 0.0, 0.625, 0.0, 0.625, 1.0, 0.625, 0.75, 0.625, 0.75, 0.625, 1.0, 0.625, 0.5, 0.625, 0.25, 0.625, 0.25, 0.625, 0.5, 0.625, 0.5, 0.625, 0.5, 0.625, 0.5, 0.625, 0.5, 0.625, 0.5, 0.625, 0.25, 0.625, 0.25, 0.625, 0.5, 0.625, 0.5, 0.625, 0.5, 0.625, 0.5, 0.625, 0.5, 0.625, 0.0, 0.625, 0.0, 0.625, 0.0, 0.625, 0.0, 0.625, 0.75, 0.875, 0.75, 0.875, 0.75, 0.625, 0.75, 0.625, 0.0, 0.3125, 0.0, 0.625, 0.0, 0.625, 0.0, 0.625, 1.0, 0.625, 0.75, 0.625, 0.75, 0.625, 1.0, 0.625, 0.5, 0.625, 0.25, 0.625, 0.25, 0.625, 0.5, 0.375, 0.75, 0.375, 1.0, 0.375, 1.0, 0.375, 0.75, 0.375, 0.25, 0.375, 0.5, 0.375, 0.5, 0.375, 0.25, 0.375, 0.25, 0.375, 0.25, 0.375, 0.25, 0.375, 0.25, 0.375, 0.75, 0.375, 0.75, 0.375, 0.75, 0.375, 0.75, 0.375, 0.75, 0.375, 0.75, 0.375, 0.75, 0.375, 0.75, 0.375, 0.25, 0.375, 0.5, 0.375, 0.5, 0.375, 0.25, 0.375, 0.75, 0.375, 0.75, 0.375, 0.75, 0.375, 0.75, 0.375, 0.25, 0.375, 0.25, 0.375, 0.25, 0.375, 0.25, 0.375, 0.75, 0.375, 1.0, 0.375, 1.0, 0.375, 0.75, 0.375, 0.25, 0.375, 0.25, 0.375, 0.25, 0.375, 0.25, 0.375, 0.75, 0.375, 1.0, 0.375, 1.0, 0.375, 0.75, 0.375, 0.25, 0.375, 0.5, 0.375, 0.5, 0.375, 0.25, 0.375, 0.25, 0.375, 0.5, 0.375, 0.5, 0.375, 0.25, 0.375, 0.25, 0.375, 0.5, 0.375, 0.5, 0.375, 0.25, 0.375, 0.75, 0.375, 0.75, 0.375, 0.75, 0.375, 0.75, 0.375, 0.25, 0.375, 0.25, 0.375, 0.25, 0.375, 0.25, 0.375, 0.75, 0.375, 0.75, 0.375, 0.75, 0.375, 0.75, 0.375, 0.75, 0.375, 0.75, 0.375, 0.75, 0.375, 0.75, 0.375, 0.25, 0.375, 0.25, 0.375, 0.25, 0.375, 0.25, 0.375, 0.75, 0.375, 1.0, 0.375, 1.0, 0.375, 0.75, 0.125, 0.75, 0.375, 0.75, 0.375, 0.75, 0.125, 0.75, 0.375, 0.25, 0.375, 0.25, 0.375, 0.25, 0.375, 0.25, 0.375, 0.75, 0.375, 1.0, 0.375, 1.0, 0.375, 0.75, 0.375, 0.25, 0.375, 0.5, 0.375, 0.5, 0.375, 0.25, 0.1875, 0.0, 0.375, 0.0, 0.375, 0.0, 0.375, 0.0, 0.375, 0.0, 0.375, 0.25, 0.375, 0.25, 0.375, 0.0, 0.125, 0.5, 0.375, 0.5, 0.375, 0.5, 0.125, 0.5, 0.125, 0.5, 0.375, 0.5, 0.375, 0.75, 0.125, 0.75, 0.375, 0.0, 0.375, 0.0, 0.375, 0.0, 0.375, 0.0, 0.375, 0.0, 0.375, 0.25, 0.375, 0.25, 0.375, 0.0, 0.375, 0.5, 0.375, 0.5, 0.375, 0.5, 0.375, 0.5, 0.375, 0.5, 0.375, 0.75, 0.375, 0.75, 0.375, 0.5, 0.375, 0.5, 0.375, 0.5, 0.375, 0.5, 0.375, 0.5, 0.375, 0.5, 0.375, 0.75, 0.375, 0.75, 0.375, 0.5, 0.375, 0.0, 0.375, 0.0, 0.375, 0.0, 0.375, 0.0, 0.375, 0.0, 0.375, 0.25, 0.375, 0.25, 0.375, 0.0, 0.375, 0.5, 0.375, 0.5, 0.375, 0.5, 0.375, 0.5, 0.375, 0.5, 0.375, 0.75, 0.375, 0.75, 0.375, 0.5, 0.375, 0.0, 0.375, 0.0, 0.375, 0.0, 0.375, 0.0, 0.375, 0.0, 0.375, 0.25, 0.375, 0.25, 0.375, 0.0, 0.375, 0.0, 0.375, 0.0, 0.375, 0.0, 0.375, 0.0, 0.375, 0.0, 0.375, 0.25, 0.375, 0.25, 0.375, 0.0, 0.375, 0.5, 0.375, 0.5, 0.375, 0.5, 0.375, 0.5, 0.375, 0.5, 0.375, 0.75, 0.375, 0.75, 0.375, 0.5, 0.375, 0.5, 0.375, 0.5, 0.375, 0.5, 0.375, 0.5, 0.375, 0.5, 0.375, 0.75, 0.375, 0.75, 0.375, 0.5, 0.375, 0.5, 0.375, 0.5, 0.375, 0.5, 0.375, 0.5, 0.375, 0.5, 0.375, 0.75, 0.375, 0.75, 0.375, 0.5, 0.375, 0.0, 0.375, 0.0, 0.375, 0.0, 0.375, 0.0, 0.375, 0.0, 0.375, 0.25, 0.375, 0.25, 0.375, 0.0, 0.625, 0.25, 0.625, 0.25, 0.625, 0.25, 0.625, 0.25, 0.625, 0.25, 0.625, 0.0, 0.625, 0.0, 0.625, 0.25, 0.625, 0.5, 0.875, 0.5, 0.875, 0.5, 0.625, 0.5, 0.625, 0.5, 0.875, 0.5, 0.875, 0.75, 0.625, 0.75, 0.625, 0.25, 0.625, 0.25, 0.625, 0.25, 0.625, 0.25, 0.625, 0.25, 0.625, 0.0, 0.625, 0.0, 0.625, 0.25, 0.625, 0.75, 0.625, 0.75, 0.625, 0.75, 0.625, 0.75, 0.625, 0.75, 0.625, 0.5, 0.625, 0.5, 0.625, 0.75, 0.625, 0.75, 0.625, 0.75, 0.625, 0.75, 0.625, 0.75, 0.625, 0.75, 0.625, 0.5, 0.625, 0.5, 0.625, 0.75, 0.625, 0.25, 0.625, 0.25, 0.625, 0.25, 0.625, 0.25, 0.625, 0.25, 0.625, 0.0, 0.625, 0.0, 0.625, 0.25, 0.625, 0.75, 0.625, 0.75, 0.625, 0.75, 0.625, 0.75, 0.625, 0.75, 0.625, 0.5, 0.625, 0.5, 0.625, 0.75, 0.375, 0.5, 0.625, 0.5, 0.625, 0.5, 0.375, 0.5, 0.375, 0.5, 0.625, 0.5, 0.625, 0.75, 0.375, 0.75, 0.375, 0.0, 0.5, 0.0, 0.625, 0.0, 0.375, 0.0, 0.375, 0.0, 0.625, 0.0, 0.625, 0.25, 0.375, 0.25, 0.375, 0.5, 0.375, 0.75, 0.375, 0.75, 0.375, 0.5, 0.375, 0.5, 0.375, 0.5, 0.375, 0.5, 0.375, 0.5, 0.375, 0.0, 0.375, 0.25, 0.375, 0.25, 0.375, 0.0, 0.375, 0.0, 0.375, 0.0, 0.375, 0.0, 0.1875, 0.0, 0.375, 0.25, 0.375, 0.5, 0.375, 0.5, 0.375, 0.25, 0.375, 0.75, 0.375, 1.0, 0.375, 1.0, 0.375, 0.75, 0.375, 0.25, 0.375, 0.25, 0.375, 0.25, 0.375, 0.25, 0.375, 0.75, 0.375, 0.75, 0.375, 0.75, 0.375, 0.75, 0.625, 0.75, 0.625, 0.5, 0.625, 0.5, 0.625, 0.75, 0.625, 0.75, 0.625, 0.75, 0.625, 0.75, 0.625, 0.75, 0.625, 0.25, 0.625, 0.0, 0.625, 0.0, 0.625, 0.25, 0.625, 0.25, 0.625, 0.25, 0.625, 0.25, 0.625, 0.25, 0.625, 0.5, 0.625, 0.25, 0.625, 0.25, 0.625, 0.5, 0.625, 1.0, 0.625, 0.75, 0.625, 0.75, 0.625, 1.0, 0.625, 0.0, 0.625, 0.0, 0.3125, 0.0, 0.625, 0.0, 0.625, 0.5, 0.625, 0.5, 0.625, 0.5, 0.625, 0.5])
me_sled_seat.materials.append(mat_sled_seats)
me_sled_seat.use_remesh_fix_poles = True
me_sled_seat.use_remesh_preserve_attributes = False
me_sled_seat.use_mirror_vertex_groups = False
me_sled_seat.update()

# ---- curves / text
cu_sled_upperrail = bpy.data.curves.new('Sled_UpperRail', 'CURVE')
cu_sled_upperrail.dimensions = '3D'
_sp = cu_sled_upperrail.splines.new('NURBS'); _sp.points.add(28)
_sp.points.foreach_set('co', [-1.15, 2.1, 2.1, 1.0, -1.15, 2.2, 2.0, 1.0, -1.15, 2.4, 2.1, 1.0, -1.15, 2.5, 2.3, 1.0, -1.15, 2.4, 2.5, 1.0, -1.15, 2.2, 2.6, 1.0, -1.15, 1.8, 2.5, 1.0, -1.15, 1.35, 2.5, 1.0, -1.15, 1.2, 2.5, 1.0, -1.15, 1.15, 2.375, 1.0, -1.15, 1.05, 2.125, 1.0, -1.15, 1.0, 2.0, 1.0, -1.15, 0.8, 2.0, 1.0, -1.15, 0.4, 2.0, 1.0, -1.15, 0.2, 2.0, 1.0, -1.15, 0.15, 1.875, 1.0, -1.15, 0.05, 1.625, 1.0, -1.15, 4.153e-08, 1.5, 1.0, -1.15, -0.1, 1.5, 1.0, -1.15, -1.0, 1.5, 1.0, -1.15, -1.6, 1.5, 1.0, -1.15, -1.7, 1.5, 1.0, -1.15, -2.0, 1.7, 1.0, -1.15, -2.5, 1.9, 1.0, -1.15, -2.7, 1.8, 1.0, -1.15, -2.8, 1.6, 1.0, -1.15, -2.7, 1.4, 1.0, -1.15, -2.5, 1.4, 1.0, -1.15, -2.4, 1.5, 1.0])
_sp.order_u = 5
_sp.order_v = 0
_sp.use_endpoint_u = True
cu_sled_upperrail.materials.append(mat_sled_rails)
cu_sled_upperrail.use_path_clamp = True
cu_sled_upperrail.use_stretch = True
cu_sled_upperrail.bevel_mode = 'OBJECT'
cu_sled_upperrail.bevel_resolution = 0
cu_sled_upperrail.bevel_depth = 0.05
cu_sled_upperrail.fill_mode = 'FULL'
cu_sled_upperrail.use_fill_caps = True
cu_sled_outerrail = bpy.data.curves.new('Sled_OuterRail', 'CURVE')
cu_sled_outerrail.dimensions = '3D'
_sp = cu_sled_outerrail.splines.new('NURBS'); _sp.points.add(12)
_sp.points.foreach_set('co', [-1.15, 1.8, 2.5, 1.0, -1.15, 1.9, 2.2, 1.0, -1.15, 2.0, 1.5, 1.0, -1.15, 1.9, 0.6, 1.0, -1.15, 1.3, 0.5, 1.0, -1.15, -1.0, 0.5, 1.0, -1.15, -1.7, 0.5, 1.0, -1.15, -1.9, 0.5, 1.0, -1.15, -2.0, 0.7, 1.0, -1.15, -2.2, 1.1, 1.0, -1.15, -2.3, 1.5, 1.0, -1.15, -2.3, 1.7, 1.0, -1.15, -2.262, 1.792, 1.0])
_sp.points.foreach_set('radius', [0.9, 0.9, 0.9, 0.9, 0.9, 0.9, 0.9, 0.9, 0.9, 0.9, 0.9, 0.9, 0.9])
_sp.order_u = 3
_sp.order_v = 0
_sp.use_endpoint_u = True
cu_sled_outerrail.materials.append(mat_sled_rails)
cu_sled_outerrail.use_path_clamp = True
cu_sled_outerrail.bevel_mode = 'OBJECT'
cu_sled_outerrail.bevel_resolution = 0
cu_sled_outerrail.extrude = 0.05
cu_sled_outerrail.bevel_depth = 0.04
cu_sled_outerrail.fill_mode = 'FULL'
cu_sled_outerrail.bevel_factor_mapping_start = 'SPLINE'
cu_sled_outerrail.bevel_factor_mapping_end = 'SEGMENTS'
cu_sled_outerrail.use_fill_caps = True
cu_sled_skids = bpy.data.curves.new('Sled_Skids', 'CURVE')
cu_sled_skids.dimensions = '3D'
_sp = cu_sled_skids.splines.new('NURBS'); _sp.points.add(18)
_sp.points.foreach_set('co', [-1.15, 2.5, 0.2, 1.0, -1.15, 2.4, 0.3, 1.0, -1.15, 2.5, 0.5, 1.0, -1.15, 2.7, 0.6, 1.0, -1.15, 2.9, 0.5, 1.0, -1.15, 3.0, 0.3, 1.0, -1.15, 2.9, 0.1, 1.0, -1.15, 2.7, 0.0, 1.0, -1.15, 2.5, 0.0, 1.0, -1.15, 4.153e-08, 0.0, 1.0, -1.15, -2.5, 0.0, 1.0, -1.15, -2.7, 0.0, 1.0, -1.15, -2.9, 0.1, 1.0, -1.15, -3.0, 0.3, 1.0, -1.15, -2.9, 0.5, 1.0, -1.15, -2.7, 0.6, 1.0, -1.15, -2.5, 0.5, 1.0, -1.15, -2.4, 0.3, 1.0, -1.15, -2.5, 0.2, 1.0])
_sp.order_u = 3
_sp.order_v = 0
_sp.use_endpoint_u = True
cu_sled_skids.materials.append(mat_sled_rails)
cu_sled_skids.use_path_clamp = True
cu_sled_skids.bevel_mode = 'OBJECT'
cu_sled_skids.bevel_resolution = 0
cu_sled_skids.extrude = 0.1
cu_sled_skids.bevel_depth = 0.03
cu_sled_skids.fill_mode = 'FULL'
cu_sled_skids.bevel_factor_mapping_start = 'SPLINE'
cu_sled_skids.bevel_factor_mapping_end = 'SEGMENTS'
cu_sled_skids.use_fill_caps = True
cu_sled_skidsupport = bpy.data.curves.new('Sled_SkidSupport', 'CURVE')
cu_sled_skidsupport.dimensions = '3D'
_sp = cu_sled_skidsupport.splines.new('NURBS'); _sp.points.add(12)
_sp.points.foreach_set('co', [-1.15, 0.7, 0.5, 1.0, -1.15, 1.0, 0.5, 1.0, -1.15, 1.0, 0.5, 1.0, -1.15, 1.2, 0.4, 1.0, -1.15, 1.3, 0.2, 1.0, -1.15, 1.3, 0.1, 1.0, -1.15, 1.2, 0.0, 1.0, -1.15, -1.2, 0.0, 1.0, -1.15, -1.3, 0.1, 1.0, -1.15, -1.3, 0.2, 1.0, -1.15, -1.2, 0.4, 1.0, -1.15, -1.0, 0.5, 1.0, -1.15, -0.7, 0.5, 1.0])
_sp.points.foreach_set('radius', [0.75, 0.75, 0.75, 0.75, 0.75, 0.75, 0.75, 0.75, 0.75, 0.75, 0.75, 0.75, 0.75])
_sp.order_u = 2
_sp.order_v = 0
_sp.use_endpoint_u = True
cu_sled_skidsupport.materials.append(mat_sled_rails)
cu_sled_skidsupport.use_path_clamp = True
cu_sled_skidsupport.bevel_mode = 'OBJECT'
cu_sled_skidsupport.bevel_resolution = 0
cu_sled_skidsupport.extrude = 0.05
cu_sled_skidsupport.bevel_depth = 0.02
cu_sled_skidsupport.fill_mode = 'FULL'
cu_sled_skidsupport.bevel_factor_mapping_start = 'SEGMENTS'
cu_sled_skidsupport.bevel_factor_mapping_end = 'SEGMENTS'
cu_sled_skidsupport.use_fill_caps = True
cu_beziercircle = bpy.data.curves.new('BezierCircle', 'CURVE')
cu_beziercircle.dimensions = '3D'
_sp = cu_beziercircle.splines.new('BEZIER'); _sp.bezier_points.add(3)
_sp.bezier_points.foreach_set('co', [-0.1, 4.371e-09, 1.5, 6.822e-09, -0.03, 1.5, 0.1, -4.371e-09, 1.5, 9.445e-09, 0.03, 1.5])
_sp.bezier_points.foreach_set('handle_left', [-0.1, 0.04076, 1.5, -0.04076, -0.03, 1.5, 0.1, -0.04076, 1.5, 0.04076, 0.03, 1.5])
_sp.bezier_points.foreach_set('handle_right', [-0.1, -0.04076, 1.5, 0.04076, -0.03, 1.5, 0.1, 0.04076, 1.5, -0.04076, 0.03, 1.5])
for _p, _l, _r in zip(_sp.bezier_points, ['AUTO', 'AUTO', 'AUTO', 'AUTO'], ['AUTO', 'AUTO', 'AUTO', 'AUTO']): _p.handle_left_type = _l; _p.handle_right_type = _r
_sp.order_u = 0
_sp.order_v = 0
_sp.use_cyclic_u = True
cu_beziercircle.use_path_clamp = True
cu_beziercircle.bevel_resolution = 2
cu_beziercircle.fill_mode = 'FULL'

# ---- objects
ob_sled_chassis = bpy.data.objects.new('Sled_Chassis', me_sled_chassis)
ob_sled_upperrail = bpy.data.objects.new('Sled_UpperRail', cu_sled_upperrail)
ob_sled_seat = bpy.data.objects.new('Sled_Seat', me_sled_seat)
ob_sled_outerrail = bpy.data.objects.new('Sled_OuterRail', cu_sled_outerrail)
ob_sled_skids = bpy.data.objects.new('Sled_Skids', cu_sled_skids)
ob_sled_skidsupport = bpy.data.objects.new('Sled_SkidSupport', cu_sled_skidsupport)
ob_railshape = bpy.data.objects.new('RailShape', cu_beziercircle)

# ---- transforms, parenting, visibility, modifiers, constraints
ob_sled_chassis.location = (0.0, 0.0, 0.0)
ob_sled_chassis.lineart.crease_threshold = 0.0
_m = ob_sled_chassis.modifiers.new('Mirror', 'MIRROR')
_m = ob_sled_chassis.modifiers.new('Subdivision', 'SUBSURF')
_m.uv_smooth = 'PRESERVE_CORNERS'
_m.levels = 2
_m.show_only_control_edges = False
_m = ob_sled_chassis.modifiers.new('EdgeSplit', 'EDGE_SPLIT')
_m.split_angle = 0.5794
_m = ob_sled_chassis.modifiers.new('Auto Smooth', 'NODES')
_m.node_group = ng_auto_smooth
_gi = [s.identifier for s in ng_auto_smooth.interface.items_tree if s.item_type == 'SOCKET' and s.in_out == 'INPUT']
_m[_gi[1]] = 0.5236  # Angle
ob_sled_upperrail.location = (0.0, 0.0, 0.0)
ob_sled_upperrail.lineart.crease_threshold = 0.0
_m = ob_sled_upperrail.modifiers.new('Mirror', 'MIRROR')
_m.mirror_object = ob_sled_chassis
ob_sled_seat.location = (-0.2, 0.0, 0.0)
ob_sled_seat.lineart.crease_threshold = 0.0
_m = ob_sled_seat.modifiers.new('Subdivision', 'SUBSURF')
_m.uv_smooth = 'PRESERVE_CORNERS'
_m.render_levels = 1
_m.show_only_control_edges = False
_m = ob_sled_seat.modifiers.new('Array', 'ARRAY')
_m.count = 10
_m.use_constant_offset = True
_m.constant_offset_displace = (0.2, 0.0, 0.0)
_m.use_relative_offset = False
ob_sled_outerrail.location = (0.0, 0.0, 0.0)
ob_sled_outerrail.lineart.crease_threshold = 0.0
_m = ob_sled_outerrail.modifiers.new('Mirror', 'MIRROR')
_m.mirror_object = ob_sled_chassis
ob_sled_skids.location = (0.0, 0.0, 0.0)
ob_sled_skids.lineart.crease_threshold = 0.0
_m = ob_sled_skids.modifiers.new('Mirror', 'MIRROR')
_m.mirror_object = ob_sled_chassis
ob_sled_skidsupport.location = (0.0, 0.0, 0.0)
ob_sled_skidsupport.lineart.crease_threshold = 0.0
_m = ob_sled_skidsupport.modifiers.new('Mirror', 'MIRROR')
_m.mirror_object = ob_sled_chassis
ob_railshape.location = (0.0, 0.0, 0.0)
ob_railshape.scale = (1.0, -1.0, 1.0)
ob_railshape.lineart.crease_threshold = 0.0
cu_sled_upperrail.bevel_object = ob_railshape
cu_sled_outerrail.bevel_object = ob_railshape
cu_sled_skids.bevel_object = ob_railshape
cu_sled_skidsupport.bevel_object = ob_railshape

# ---- collection membership
scene.collection.objects.link(ob_sled_chassis)
scene.collection.objects.link(ob_sled_upperrail)
scene.collection.objects.link(ob_sled_seat)
scene.collection.objects.link(ob_sled_outerrail)
scene.collection.objects.link(ob_sled_skids)
scene.collection.objects.link(ob_sled_skidsupport)
scene.collection.objects.link(ob_railshape)

# ---- scene / render settings (as saved in the file)
scene.frame_start = 1; scene.frame_end = 250; scene.frame_set(0)
scene.render.engine = 'BLENDER_EEVEE_NEXT'
scene.render.motion_blur_shutter = 1.0
scene.cycles.use_denoising = False
scene.cycles.samples = 128
scene.cycles.sampling_pattern = 'TABULATED_SOBOL'
scene.cycles.use_adaptive_sampling = False
scene.cycles.use_light_tree = False
scene.view_settings.view_transform = 'Filmic'
bpy.context.view_layer.update()

# ---- added for rendering (the .blend has no active camera and no usable light): camera, sun
cam_auto = bpy.data.cameras.new('AutoCamera')
cam_auto.lens = 50.0
cam_auto.sensor_width = 36.0
cam_auto.clip_end = 1000.0
ob_auto_camera = bpy.data.objects.new('AutoCamera', cam_auto)
scene.collection.objects.link(ob_auto_camera)
ob_auto_camera.location = (8.60835, -10.9, 8.56668)
ob_auto_camera.rotation_euler = (1.09748, -7.21219e-08, 0.694738)
scene.camera = ob_auto_camera
light_auto_sun = bpy.data.lights.new('AutoSun', 'SUN')
light_auto_sun.energy = 3.0
light_auto_sun.angle = 0.0523599
ob_auto_sun = bpy.data.objects.new('AutoSun', light_auto_sun)
scene.collection.objects.link(ob_auto_sun)
ob_auto_sun.rotation_euler = (0.872665, 0.174533, 0.523599)
bpy.context.view_layer.update()
